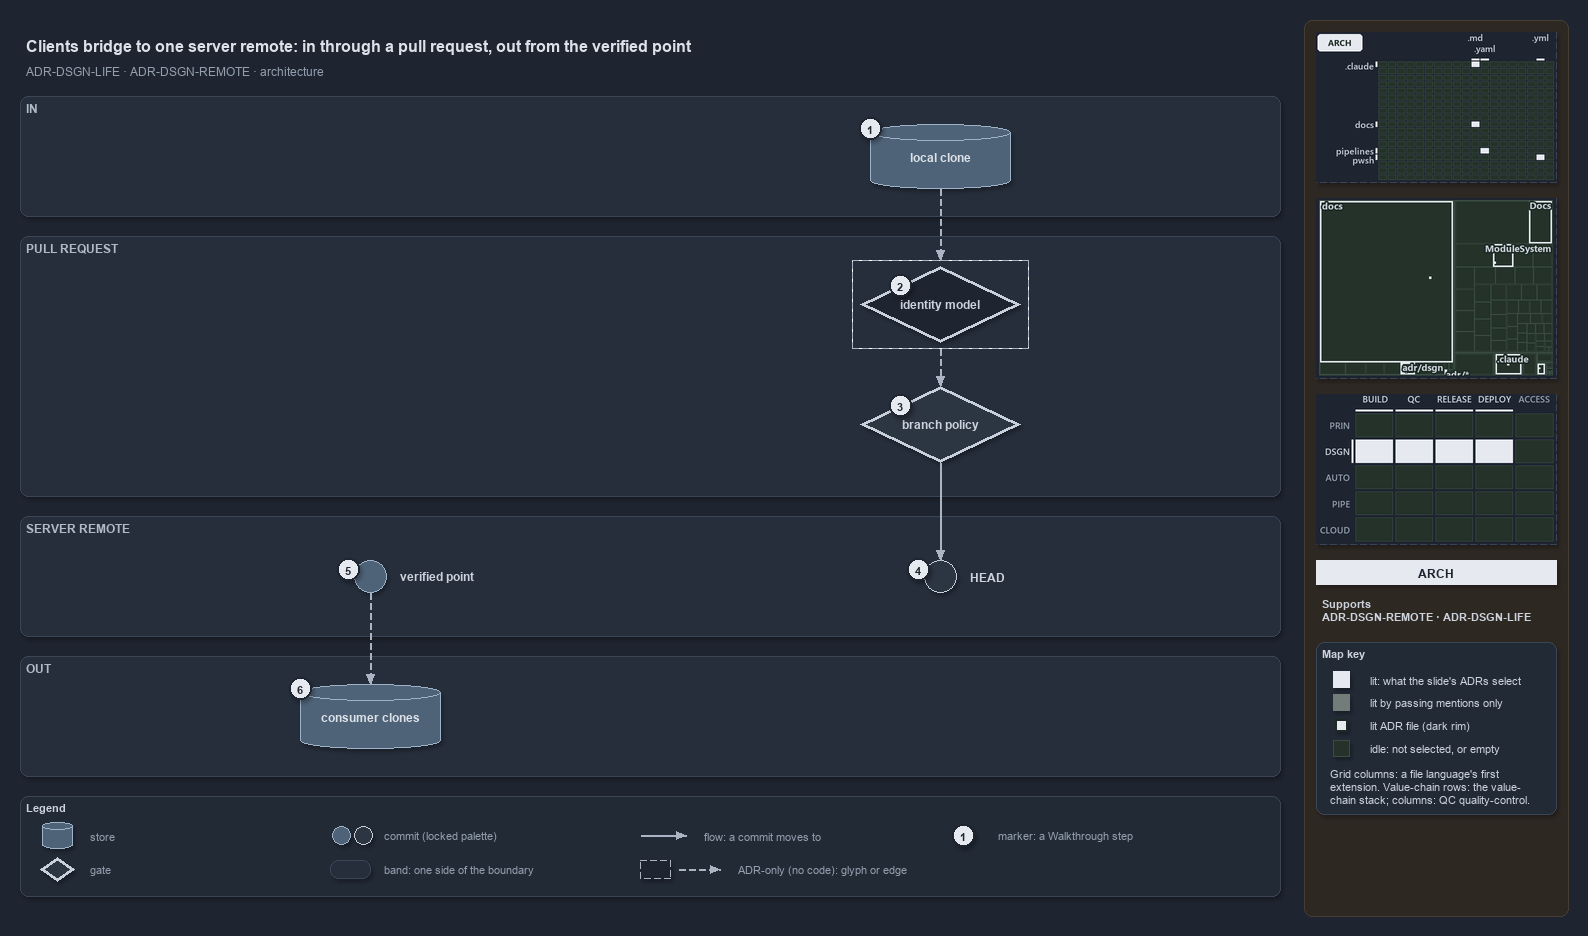

The diagram above was exported from draw.io. Its source (the exported page's mxGraphModel, read from the mxfile embedded in the PNG):
<mxGraphModel dx="1024" dy="768" grid="0" gridSize="10" guides="1" tooltips="1" connect="1" arrows="1" fold="1" page="1" pageScale="1" pageWidth="1572" pageHeight="900" background="#1E2430" math="0" shadow="1">
  <root>
    <mxCell id="0" />
    <mxCell id="1" parent="0" />
    <mxCell id="sidebar-bg" value="" style="rounded=1;arcSize=2;html=1;fillColor=#2E2823;strokeColor=#453C33;shadow=0;" vertex="1" parent="1">
      <mxGeometry x="1304" y="4" width="264" height="896" as="geometry" />
    </mxCell>
    <mxCell id="title" value="Clients bridge to one server remote: in through a pull request, out from the verified point" style="text;html=1;align=left;verticalAlign=middle;fontSize=16;fontStyle=1;fontColor=#DDE2E9;" vertex="1" parent="1">
      <mxGeometry x="20" y="14" width="1260" height="30" as="geometry" />
    </mxCell>
    <mxCell id="subtitle" value="ADR-DSGN-LIFE &amp;#183; ADR-DSGN-REMOTE &amp;#183; architecture" style="text;html=1;align=left;verticalAlign=middle;fontSize=12;fontColor=#949FAE;" vertex="1" parent="1">
      <mxGeometry x="20" y="44" width="1240" height="20" as="geometry" />
    </mxCell>
    <mxCell id="band-in" value="IN" style="rounded=1;html=1;arcSize=3;fillColor=#262E3B;strokeColor=#3A4555;verticalAlign=top;align=left;spacingLeft=8;fontStyle=1;fontSize=12;fontColor=#B0BAC7;" vertex="1" parent="1">
      <mxGeometry x="20" y="80" width="1260" height="120" as="geometry" />
    </mxCell>
    <mxCell id="band-pr" value="PULL REQUEST" style="rounded=1;html=1;arcSize=3;fillColor=#262E3B;strokeColor=#3A4555;verticalAlign=top;align=left;spacingLeft=8;fontStyle=1;fontSize=12;fontColor=#B0BAC7;" vertex="1" parent="1">
      <mxGeometry x="20" y="220" width="1260" height="260" as="geometry" />
    </mxCell>
    <mxCell id="band-server" value="SERVER REMOTE" style="rounded=1;html=1;arcSize=3;fillColor=#262E3B;strokeColor=#3A4555;verticalAlign=top;align=left;spacingLeft=8;fontStyle=1;fontSize=12;fontColor=#B0BAC7;" vertex="1" parent="1">
      <mxGeometry x="20" y="500" width="1260" height="120" as="geometry" />
    </mxCell>
    <mxCell id="band-out" value="OUT" style="rounded=1;html=1;arcSize=3;fillColor=#262E3B;strokeColor=#3A4555;verticalAlign=top;align=left;spacingLeft=8;fontStyle=1;fontSize=12;fontColor=#B0BAC7;" vertex="1" parent="1">
      <mxGeometry x="20" y="640" width="1260" height="120" as="geometry" />
    </mxCell>
    <mxCell id="clone" value="&lt;b&gt;local clone&lt;/b&gt;" style="shape=cylinder3;boundedLbl=1;backgroundOutline=1;size=8;whiteSpace=wrap;html=1;fillColor=#4E6378;strokeColor=#9FB3C8;fontSize=12;fontColor=#DDE2E9;" vertex="1" parent="1">
      <mxGeometry x="870" y="108" width="140" height="64" as="geometry" />
    </mxCell>
    <mxCell id="identity" value="&lt;b&gt;identity model&lt;/b&gt;" style="rhombus;whiteSpace=wrap;html=1;fillColor=#1E2430;strokeColor=#C7D0DB;strokeWidth=3;dashed=1;fontSize=12;fontColor=#CDD3DC;" vertex="1" parent="1">
      <mxGeometry x="860" y="250" width="160" height="76" as="geometry" />
    </mxCell>
    <mxCell id="frame-identity" value="" style="rounded=0;html=1;fillColor=none;strokeColor=#AAB4C3;dashed=1;" vertex="1" parent="1">
      <mxGeometry x="852" y="244" width="176" height="88" as="geometry" />
    </mxCell>
    <mxCell id="policy" value="&lt;b&gt;branch policy&lt;/b&gt;" style="rhombus;whiteSpace=wrap;html=1;fillColor=#2C3542;strokeColor=#C7D0DB;strokeWidth=3;fontSize=12;fontColor=#CDD3DC;" vertex="1" parent="1">
      <mxGeometry x="860" y="370" width="160" height="76" as="geometry" />
    </mxCell>
    <mxCell id="head" value="" style="ellipse;html=1;fillColor=#2C3542;strokeColor=#C7D0DB;strokeWidth=1.5;fontStyle=1;fontSize=11;fontColor=#CDD3DC;" vertex="1" parent="1">
      <mxGeometry x="924" y="544" width="32" height="32" as="geometry" />
    </mxCell>
    <mxCell id="head-name" value="&lt;b&gt;HEAD&lt;/b&gt;" style="text;html=1;align=left;verticalAlign=middle;fontSize=12;fontStyle=1;fontColor=#CDD3DC;" vertex="1" parent="1">
      <mxGeometry x="964" y="550" width="160" height="20" as="geometry" />
    </mxCell>
    <mxCell id="verified" value="" style="ellipse;html=1;fillColor=#4E6378;strokeColor=#9FB3C8;strokeWidth=1.5;fontStyle=1;fontSize=11;fontColor=#CDD3DC;" vertex="1" parent="1">
      <mxGeometry x="354" y="544" width="32" height="32" as="geometry" />
    </mxCell>
    <mxCell id="verified-name" value="&lt;b&gt;verified point&lt;/b&gt;" style="text;html=1;align=left;verticalAlign=middle;fontSize=12;fontStyle=1;fontColor=#CDD3DC;" vertex="1" parent="1">
      <mxGeometry x="394" y="550" width="160" height="20" as="geometry" />
    </mxCell>
    <mxCell id="consumers" value="&lt;b&gt;consumer clones&lt;/b&gt;" style="shape=cylinder3;boundedLbl=1;backgroundOutline=1;size=8;whiteSpace=wrap;html=1;fillColor=#4E6378;strokeColor=#9FB3C8;fontSize=12;fontColor=#DDE2E9;" vertex="1" parent="1">
      <mxGeometry x="300" y="668" width="140" height="64" as="geometry" />
    </mxCell>
    <mxCell id="p-edge-clone-identity-a" value="" style="text;html=1;strokeColor=none;fillColor=none;" vertex="1" parent="1">
      <mxGeometry x="940" y="172" width="1" height="1" as="geometry" />
    </mxCell>
    <mxCell id="p-edge-clone-identity-b" value="" style="text;html=1;strokeColor=none;fillColor=none;" vertex="1" parent="1">
      <mxGeometry x="940" y="244" width="1" height="1" as="geometry" />
    </mxCell>
    <mxCell id="edge-clone-identity" value="" style="edgeStyle=orthogonalEdgeStyle;rounded=1;html=1;fontSize=10;endArrow=block;strokeColor=#AAB4C3;dashed=1;fontColor=#CDD3DC;shadow=0;" edge="1" parent="1" source="p-edge-clone-identity-a" target="p-edge-clone-identity-b">
      <mxGeometry relative="1" as="geometry" />
    </mxCell>
    <mxCell id="p-edge-identity-policy-a" value="" style="text;html=1;strokeColor=none;fillColor=none;" vertex="1" parent="1">
      <mxGeometry x="940" y="332" width="1" height="1" as="geometry" />
    </mxCell>
    <mxCell id="p-edge-identity-policy-b" value="" style="text;html=1;strokeColor=none;fillColor=none;" vertex="1" parent="1">
      <mxGeometry x="940" y="370" width="1" height="1" as="geometry" />
    </mxCell>
    <mxCell id="edge-identity-policy" value="" style="edgeStyle=orthogonalEdgeStyle;rounded=1;html=1;fontSize=10;endArrow=block;strokeColor=#AAB4C3;dashed=1;fontColor=#CDD3DC;shadow=0;" edge="1" parent="1" source="p-edge-identity-policy-a" target="p-edge-identity-policy-b">
      <mxGeometry relative="1" as="geometry" />
    </mxCell>
    <mxCell id="p-edge-policy-head-a" value="" style="text;html=1;strokeColor=none;fillColor=none;" vertex="1" parent="1">
      <mxGeometry x="940" y="446" width="1" height="1" as="geometry" />
    </mxCell>
    <mxCell id="p-edge-policy-head-b" value="" style="text;html=1;strokeColor=none;fillColor=none;" vertex="1" parent="1">
      <mxGeometry x="940" y="544" width="1" height="1" as="geometry" />
    </mxCell>
    <mxCell id="edge-policy-head" value="" style="edgeStyle=orthogonalEdgeStyle;rounded=1;html=1;fontSize=10;endArrow=block;strokeColor=#AAB4C3;fontColor=#CDD3DC;shadow=0;" edge="1" parent="1" source="p-edge-policy-head-a" target="p-edge-policy-head-b">
      <mxGeometry relative="1" as="geometry" />
    </mxCell>
    <mxCell id="p-edge-verified-consumers-a" value="" style="text;html=1;strokeColor=none;fillColor=none;" vertex="1" parent="1">
      <mxGeometry x="370" y="576" width="1" height="1" as="geometry" />
    </mxCell>
    <mxCell id="p-edge-verified-consumers-b" value="" style="text;html=1;strokeColor=none;fillColor=none;" vertex="1" parent="1">
      <mxGeometry x="370" y="668" width="1" height="1" as="geometry" />
    </mxCell>
    <mxCell id="edge-verified-consumers" value="" style="edgeStyle=orthogonalEdgeStyle;rounded=1;html=1;fontSize=10;endArrow=block;strokeColor=#AAB4C3;dashed=1;fontColor=#CDD3DC;shadow=0;" edge="1" parent="1" source="p-edge-verified-consumers-a" target="p-edge-verified-consumers-b">
      <mxGeometry relative="1" as="geometry" />
    </mxCell>
    <mxCell id="mark-1" value="1" style="ellipse;html=1;fillColor=#E6EAF0;strokeColor=#1E2430;strokeWidth=2;fontColor=#1E2430;fontStyle=1;fontSize=11;" vertex="1" parent="1">
      <mxGeometry x="859" y="101" width="22" height="22" as="geometry" />
    </mxCell>
    <mxCell id="mark-2" value="2" style="ellipse;html=1;fillColor=#E6EAF0;strokeColor=#1E2430;strokeWidth=2;fontColor=#1E2430;fontStyle=1;fontSize=11;" vertex="1" parent="1">
      <mxGeometry x="889.0" y="258.0" width="22" height="22" as="geometry" />
    </mxCell>
    <mxCell id="mark-3" value="3" style="ellipse;html=1;fillColor=#E6EAF0;strokeColor=#1E2430;strokeWidth=2;fontColor=#1E2430;fontStyle=1;fontSize=11;" vertex="1" parent="1">
      <mxGeometry x="889.0" y="378.0" width="22" height="22" as="geometry" />
    </mxCell>
    <mxCell id="mark-4" value="4" style="ellipse;html=1;fillColor=#E6EAF0;strokeColor=#1E2430;strokeWidth=2;fontColor=#1E2430;fontStyle=1;fontSize=11;" vertex="1" parent="1">
      <mxGeometry x="907" y="542" width="22" height="22" as="geometry" />
    </mxCell>
    <mxCell id="mark-5" value="5" style="ellipse;html=1;fillColor=#E6EAF0;strokeColor=#1E2430;strokeWidth=2;fontColor=#1E2430;fontStyle=1;fontSize=11;" vertex="1" parent="1">
      <mxGeometry x="337" y="542" width="22" height="22" as="geometry" />
    </mxCell>
    <mxCell id="mark-6" value="6" style="ellipse;html=1;fillColor=#E6EAF0;strokeColor=#1E2430;strokeWidth=2;fontColor=#1E2430;fontStyle=1;fontSize=11;" vertex="1" parent="1">
      <mxGeometry x="289" y="661" width="22" height="22" as="geometry" />
    </mxCell>
    <mxCell id="legend" value="&lt;b&gt;Legend&lt;/b&gt;" style="rounded=1;whiteSpace=wrap;html=1;arcSize=6;fillColor=#222A36;strokeColor=#3A4555;align=left;verticalAlign=top;spacing=8;fontSize=11;fontColor=#CDD3DC;" vertex="1" parent="1">
      <mxGeometry x="20" y="780" width="1260" height="100" as="geometry" />
    </mxCell>
    <mxCell id="legend-0" value="" style="shape=cylinder3;boundedLbl=1;backgroundOutline=1;size=8;whiteSpace=wrap;html=1;fillColor=#4E6378;strokeColor=#9FB3C8;fontSize=12;fontColor=#DDE2E9;" vertex="1" parent="1">
      <mxGeometry x="42" y="806" width="30" height="26" as="geometry" />
    </mxCell>
    <mxCell id="legend-0-text" value="store" style="text;html=1;align=left;verticalAlign=middle;fontSize=11;fontColor=#949FAE;" vertex="1" parent="1">
      <mxGeometry x="84" y="809" width="260" height="20" as="geometry" />
    </mxCell>
    <mxCell id="legend-1" value="" style="rhombus;whiteSpace=wrap;html=1;fillColor=#2C3542;strokeColor=#C7D0DB;strokeWidth=3;fontSize=12;fontColor=#CDD3DC;" vertex="1" parent="1">
      <mxGeometry x="40" y="841" width="34" height="24" as="geometry" />
    </mxCell>
    <mxCell id="legend-1-text" value="gate" style="text;html=1;align=left;verticalAlign=middle;fontSize=11;fontColor=#949FAE;" vertex="1" parent="1">
      <mxGeometry x="84" y="843" width="260" height="20" as="geometry" />
    </mxCell>
    <mxCell id="legend-2" value="" style="ellipse;html=1;fillColor=#4E6378;strokeColor=#9FB3C8;strokeWidth=1.5;fontStyle=1;fontSize=11;fontColor=#CDD3DC;" vertex="1" parent="1">
      <mxGeometry x="332" y="810" width="18" height="18" as="geometry" />
    </mxCell>
    <mxCell id="legend-2b" value="" style="ellipse;html=1;fillColor=#2C3542;strokeColor=#C7D0DB;strokeWidth=1.5;fontStyle=1;fontSize=11;fontColor=#CDD3DC;" vertex="1" parent="1">
      <mxGeometry x="354" y="810" width="18" height="18" as="geometry" />
    </mxCell>
    <mxCell id="legend-2-text" value="commit (locked palette)" style="text;html=1;align=left;verticalAlign=middle;fontSize=11;fontColor=#949FAE;" vertex="1" parent="1">
      <mxGeometry x="378" y="809" width="260" height="20" as="geometry" />
    </mxCell>
    <mxCell id="legend-3" value="" style="rounded=1;html=1;arcSize=3;fillColor=#262E3B;strokeColor=#3A4555;" vertex="1" parent="1">
      <mxGeometry x="330" y="844" width="40" height="18" as="geometry" />
    </mxCell>
    <mxCell id="legend-3-text" value="band: one side of the boundary" style="text;html=1;align=left;verticalAlign=middle;fontSize=11;fontColor=#949FAE;" vertex="1" parent="1">
      <mxGeometry x="378" y="843" width="260" height="20" as="geometry" />
    </mxCell>
    <mxCell id="p-legend-4-a" value="" style="text;html=1;strokeColor=none;fillColor=none;" vertex="1" parent="1">
      <mxGeometry x="640" y="819" width="1" height="1" as="geometry" />
    </mxCell>
    <mxCell id="p-legend-4-b" value="" style="text;html=1;strokeColor=none;fillColor=none;" vertex="1" parent="1">
      <mxGeometry x="686" y="819" width="1" height="1" as="geometry" />
    </mxCell>
    <mxCell id="legend-4" value="" style="edgeStyle=orthogonalEdgeStyle;rounded=1;html=1;fontSize=10;endArrow=block;strokeColor=#AAB4C3;fontColor=#CDD3DC;shadow=0;" edge="1" parent="1" source="p-legend-4-a" target="p-legend-4-b">
      <mxGeometry relative="1" as="geometry" />
    </mxCell>
    <mxCell id="legend-4-text" value="flow: a commit moves to" style="text;html=1;align=left;verticalAlign=middle;fontSize=11;fontColor=#949FAE;" vertex="1" parent="1">
      <mxGeometry x="698" y="809" width="260" height="20" as="geometry" />
    </mxCell>
    <mxCell id="legend-5" value="" style="rounded=0;html=1;fillColor=#1E2430;strokeColor=#AAB4C3;dashed=1;" vertex="1" parent="1">
      <mxGeometry x="640" y="844" width="30" height="18" as="geometry" />
    </mxCell>
    <mxCell id="p-legend-5e-a" value="" style="text;html=1;strokeColor=none;fillColor=none;" vertex="1" parent="1">
      <mxGeometry x="678" y="853" width="1" height="1" as="geometry" />
    </mxCell>
    <mxCell id="p-legend-5e-b" value="" style="text;html=1;strokeColor=none;fillColor=none;" vertex="1" parent="1">
      <mxGeometry x="720" y="853" width="1" height="1" as="geometry" />
    </mxCell>
    <mxCell id="legend-5e" value="" style="edgeStyle=orthogonalEdgeStyle;rounded=1;html=1;fontSize=10;endArrow=block;strokeColor=#AAB4C3;dashed=1;fontColor=#CDD3DC;shadow=0;" edge="1" parent="1" source="p-legend-5e-a" target="p-legend-5e-b">
      <mxGeometry relative="1" as="geometry" />
    </mxCell>
    <mxCell id="legend-5-text" value="ADR-only (no code): glyph or edge" style="text;html=1;align=left;verticalAlign=middle;fontSize=11;fontColor=#949FAE;" vertex="1" parent="1">
      <mxGeometry x="732" y="843" width="260" height="20" as="geometry" />
    </mxCell>
    <mxCell id="legend-6" value="1" style="ellipse;html=1;fillColor=#E6EAF0;strokeColor=#1E2430;strokeWidth=2;fontColor=#1E2430;fontStyle=1;fontSize=11;" vertex="1" parent="1">
      <mxGeometry x="952" y="808" width="22" height="22" as="geometry" />
    </mxCell>
    <mxCell id="legend-6-text" value="marker: a Walkthrough step" style="text;html=1;align=left;verticalAlign=middle;fontSize=11;fontColor=#949FAE;" vertex="1" parent="1">
      <mxGeometry x="992" y="809" width="260" height="20" as="geometry" />
    </mxCell>
    <mxCell id="minimap-grid" value="" style="shape=image;html=1;imageAspect=0;aspect=fixed;verticalLabelPosition=bottom;strokeColor=#3A4555;dashed=1;fillColor=#222A36;image=data:image/png,(base64 omitted: 10024 chars);" vertex="1" parent="1">
      <mxGeometry x="1316" y="16" width="240" height="150" as="geometry" />
    </mxCell>
    <mxCell id="minimap-tree" value="" style="shape=image;html=1;imageAspect=0;aspect=fixed;verticalLabelPosition=bottom;strokeColor=#3A4555;dashed=1;fillColor=#222A36;image=data:image/png,(base64 omitted: 15660 chars);" vertex="1" parent="1">
      <mxGeometry x="1316" y="182" width="240" height="180" as="geometry" />
    </mxCell>
    <mxCell id="minimap-chain" value="" style="shape=image;html=1;imageAspect=0;aspect=fixed;verticalLabelPosition=bottom;strokeColor=#3A4555;dashed=1;fillColor=#222A36;image=data:image/png,(base64 omitted: 13300 chars);" vertex="1" parent="1">
      <mxGeometry x="1316" y="378" width="240" height="150" as="geometry" />
    </mxCell>
    <mxCell id="lens-badge" value="ARCH" style="rounded=0;whiteSpace=wrap;html=1;align=center;verticalAlign=middle;fontSize=12;fontStyle=1;fontColor=#1E2430;fillColor=#E6EAF0;strokeColor=none;" vertex="1" parent="1">
      <mxGeometry x="1316" y="544" width="240" height="24" as="geometry" />
    </mxCell>
    <mxCell id="supports" value="&lt;b&gt;Supports&lt;/b&gt;&lt;br&gt;ADR-DSGN-REMOTE &amp;#183; ADR-DSGN-LIFE" style="text;html=1;whiteSpace=wrap;align=left;verticalAlign=top;fontSize=11;fontColor=#CDD3DC;" vertex="1" parent="1">
      <mxGeometry x="1316" y="576" width="240" height="38" as="geometry" />
    </mxCell>
    <mxCell id="mapkey" value="&lt;b&gt;Map key&lt;/b&gt;" style="rounded=1;arcSize=6;whiteSpace=wrap;html=1;align=left;verticalAlign=top;fontSize=11;fontColor=#CDD3DC;fillColor=#222A36;strokeColor=#3A4555;spacingLeft=8;spacingTop=2;" vertex="1" parent="1">
      <mxGeometry x="1316" y="626" width="240" height="172" as="geometry" />
    </mxCell>
    <mxCell id="mapkey-lit" value="" style="rounded=0;html=1;fillColor=#E6EAF0;strokeColor=#E6EAF0;" vertex="1" parent="1">
      <mxGeometry x="1333.0" y="655.0" width="16" height="16" as="geometry" />
    </mxCell>
    <mxCell id="mapkey-lit-text" value="lit: what the slide's ADRs select" style="text;html=1;align=left;verticalAlign=middle;fontSize=11;fontColor=#CDD3DC;" vertex="1" parent="1">
      <mxGeometry x="1364" y="653" width="184" height="20" as="geometry" />
    </mxCell>
    <mxCell id="mapkey-touched" value="" style="rounded=0;html=1;fillColor=#727C79;strokeColor=#727C79;" vertex="1" parent="1">
      <mxGeometry x="1333.0" y="678.0" width="16" height="16" as="geometry" />
    </mxCell>
    <mxCell id="mapkey-touched-text" value="lit by passing mentions only" style="text;html=1;align=left;verticalAlign=middle;fontSize=11;fontColor=#CDD3DC;" vertex="1" parent="1">
      <mxGeometry x="1364" y="676" width="184" height="20" as="geometry" />
    </mxCell>
    <mxCell id="mapkey-adr" value="" style="rounded=0;html=1;fillColor=#E6EAF0;strokeColor=#1C2A24;strokeWidth=2;" vertex="1" parent="1">
      <mxGeometry x="1335.0" y="703.0" width="12" height="12" as="geometry" />
    </mxCell>
    <mxCell id="mapkey-adr-text" value="lit ADR file (dark rim)" style="text;html=1;align=left;verticalAlign=middle;fontSize=11;fontColor=#CDD3DC;" vertex="1" parent="1">
      <mxGeometry x="1364" y="699" width="184" height="20" as="geometry" />
    </mxCell>
    <mxCell id="mapkey-idle" value="" style="rounded=0;html=1;fillColor=#243229;strokeColor=#3B4D43;" vertex="1" parent="1">
      <mxGeometry x="1333.0" y="724.0" width="16" height="16" as="geometry" />
    </mxCell>
    <mxCell id="mapkey-idle-text" value="idle: not selected, or empty" style="text;html=1;align=left;verticalAlign=middle;fontSize=11;fontColor=#CDD3DC;" vertex="1" parent="1">
      <mxGeometry x="1364" y="722" width="184" height="20" as="geometry" />
    </mxCell>
    <mxCell id="mapkey-codes" value="Grid columns: a file language's first&lt;br&gt;extension. Value-chain rows: the value-&lt;br&gt;chain stack; columns: QC quality-control." style="text;html=1;align=left;verticalAlign=top;whiteSpace=wrap;fontSize=11;fontColor=#CDD3DC;" vertex="1" parent="1">
      <mxGeometry x="1324" y="746" width="224" height="46" as="geometry" />
    </mxCell>
  </root>
</mxGraphModel>